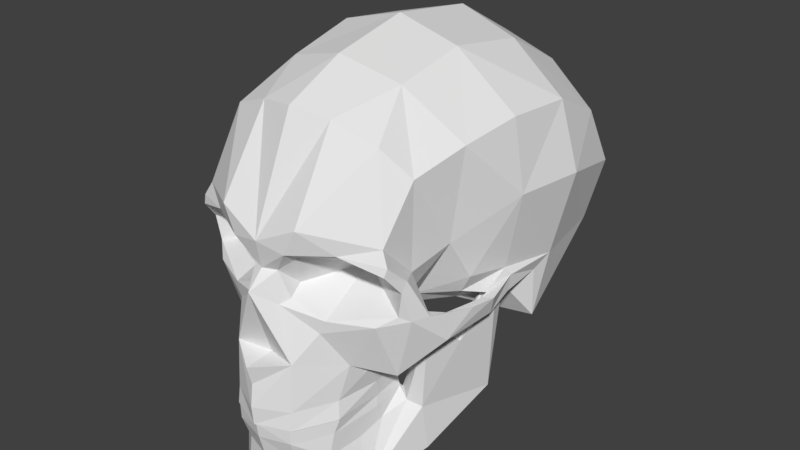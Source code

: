 # Source: stupid_ratt.blend  (saved by Blender 3.4.6; exported with 4.5.12 LTS)
import bpy
from mathutils import Matrix  # noqa: F401  (used for matrix-valued properties, if any)

bpy.ops.wm.read_factory_settings(use_empty=True)
scene = bpy.context.scene
scene.name = 'Scene'

# ---- collections
col_collection_1 = bpy.data.collections.new('Collection 1'); scene.collection.children.link(col_collection_1)

# ---- world
world_world = bpy.data.worlds.new('World'); scene.world = world_world
world_world.color = (0.05088, 0.05088, 0.05088)
world_world.use_sun_shadow = False
world_world.sun_shadow_jitter_overblur = 0.0
world_world.cycles.sampling_method = 'MANUAL'

# ---- meshes
me_cube_001 = bpy.data.meshes.new('Cube.001')
me_cube_001.from_pydata([(0.0, -0.9247, -0.946), (0.4541, -0.3528, -0.7846), (0.0, -0.8126, -0.9572), (0.2552, -0.7801, -0.9228), (0.2879, -0.5968, -0.905), (0.0, -0.9468, -0.5323), (0.1494, -0.7638, -0.9525), (0.159, -0.8687, -0.9405), (0.1491, -0.898, -0.5274), (0.3393, -0.6399, -0.8964), (0.0, -0.9051, -0.7219), (0.3201, -0.5037, -0.5932), (0.2494, -0.766, -0.6901), (0.1377, -0.8584, -0.7146), (0.2904, -0.6108, -0.6512), (0.3137, -0.3581, -0.5138), (0.2758, -0.7251, -0.5038), (0.311, -0.5223, -0.4726), (0.2597, -0.7444, -0.5744), (0.1497, -0.8951, -0.5982), (0.3144, -0.5338, -0.5266), (0.0, -0.9369, -0.6035), (0.3741, -0.4034, -0.5349), (0.4431, -0.3805, -0.5544), (0.2935, -0.3833, -0.4775), (0.3311, -0.3974, -0.4826), (0.3224, -0.4017, -0.4385), (0.2748, -0.4107, -0.4385), (0.0, -0.9022, -0.5279), (0.1301, -0.8645, -0.5239), (0.2206, -0.7133, -0.5048), (0.2534, -0.5127, -0.4795), (0.0, -0.9022, -0.5969), (0.1301, -0.8645, -0.5929), (0.2249, -0.7133, -0.5739), (0.2534, -0.5127, -0.5485), (0.0, -0.9398, -0.891), (0.3996, -0.3238, -0.8015)], [], [(33, 34, 4, 6), (13, 7, 3, 12), (10, 36, 7, 13), (2, 6, 7, 0), (12, 3, 9, 14), (20, 18, 12, 14), (21, 10, 13, 19), (19, 13, 12, 18), (2, 32, 33, 6), (34, 35, 4), (8, 19, 18, 16), (5, 21, 19, 8), (17, 16, 18, 20), (9, 22, 11), (22, 9, 23), (22, 15, 24, 25), (11, 20, 14), (22, 23, 1, 37, 15), (14, 9, 11), (9, 1, 23), (4, 9, 3, 6), (25, 20, 11), (17, 20, 25, 26), (24, 27, 26, 25), (5, 8, 29, 28), (8, 16, 30, 29), (16, 17, 31, 30), (17, 26, 27, 31), (29, 30, 34, 33), (28, 29, 33, 32), (30, 31, 35, 34), (31, 27, 24, 35), (35, 24, 15), (7, 6, 3), (7, 36, 0), (22, 25, 11), (4, 37, 1, 9), (15, 37, 4, 35)])
me_cube_001.materials.append(None)
me_cube_001.use_remesh_preserve_volume = False
me_cube_001.use_remesh_preserve_attributes = False
me_cube_001.use_mirror_vertex_groups = False
me_cube_001.update()
me_cube = bpy.data.meshes.new('Cube')
me_cube.from_pydata([(0.0, 0.9766, -0.02309), (0.614, 8.575e-05, 0.0001176), (0.0, -0.9383, 0.1063), (0.0, 0.0, 1.031), (0.0, 0.7981, -0.2166), (0.0, 0.7942, 0.7683), (0.5587, 0.6846, 0.0), (0.5985, 0.0, 0.7184), (0.0, -0.6653, 0.815), (0.4943, -0.511, 0.5892), (0.4559, 0.5914, -0.2322), (0.6001, 0.5933, 0.5686), (0.6493, -0.3156, 0.001895), (0.0, -0.3764, 0.9505), (0.5589, -0.2756, 0.6712), (0.6291, 0.279, -0.001117), (0.0, 0.5435, -0.333), (0.0, 0.436, 0.9724), (0.6186, 0.3141, 0.7066), (0.0, 0.961, 0.4101), (0.6536, 0.0, 0.3896), (0.0, -0.8829, 0.3141), (0.6226, 0.7238, 0.2927), (0.4836, -0.5087, 0.186), (0.5242, -0.3149, 0.2505), (0.7023, 0.3327, 0.3885), (0.2977, 0.9111, 0.02143), (0.3011, 1.574e-05, 0.9481), (0.3117, 0.6766, -0.206), (0.3074, 0.7166, 0.7115), (0.3771, -0.5783, 0.7106), (0.2873, -0.3346, 0.8726), (0.3181, 0.3805, 0.8933), (0.2797, 0.4752, -0.3431), (0.3254, -0.7716, 0.3099), (0.3061, 0.8854, 0.3628), (0.2782, -0.732, -0.5012), (0.5798, -0.0486, -0.08013), (0.0, -0.9528, -0.3248), (0.6215, -0.02847, -0.06316), (0.3026, -0.6838, -0.2424), (0.6103, -0.4346, -0.1151), (0.4675, -0.5767, -0.2773), (0.5392, -0.604, 0.2088), (0.0, -0.8586, 0.1855), (0.08483, -0.7308, 0.09298), (0.5835, -0.5144, 0.02446), (0.1633, 0.7709, -0.2284), (0.1789, -0.625, 0.7882), (0.1961, -0.8614, 0.4109), (0.08009, -0.8518, 0.0406), (0.1555, -0.872, -0.209), (0.06237, -0.8307, 0.1839), (0.4413, -0.6835, -0.007757), (0.4455, 0.1774, -0.3069), (0.5065, -0.7031, 0.2518), (0.3325, -0.5838, -0.2859), (0.531, -0.6282, 0.1595), (0.5311, -0.5051, 0.02492), (0.3129, -0.5206, -0.4697), (0.5453, -0.1982, 0.05265), (0.604, 0.1963, -0.06108), (0.5913, 0.2261, -0.3133), (0.136, -0.8669, 0.2899), (0.2183, -0.4609, 0.1192), (0.5096, -0.6218, 0.04121), (0.2966, 0.175, -0.3005), (0.3252, -0.3838, -0.2295), (0.3268, -0.3988, -0.4327), (0.0, -0.9668, -0.4352), (0.2685, -0.7191, -0.4145), (0.1558, -0.8867, -0.4374), (0.3173, -0.5357, -0.3916), (0.3314, -0.3954, -0.3533), (0.0, -0.9771, -0.2318), (0.0, -0.8317, -0.2213), (0.1393, -0.7815, 0.2488), (0.5136, -0.6906, 0.2891), (0.2556, -0.77, -0.009007), (0.2276, -0.7761, -0.07392), (0.1614, -0.8942, -0.5243), (0.0, -0.9585, -0.526), (0.5229, -0.4558, -0.08792), (0.5018, 0.06425, -0.08723), (0.0, 0.175, -0.2814), (0.625, -0.2231, -0.006856), (0.5908, -0.008112, 0.03332), (0.5854, -0.411, -0.00443), (0.4262, -0.4619, 0.04537), (0.4225, -0.4568, -0.08352), (0.4894, -0.1823, -0.04381), (0.6075, -0.2166, -0.1086), (0.2739, -0.3237, -0.1182), (0.6712, -0.2007, 0.001006), (0.6445, -0.1848, -0.08889), (0.1046, -0.8059, 0.05861), (0.4155, -0.1237, -0.124), (0.5513, -0.5892, 0.02173), (0.3433, -0.3117, -0.05396), (0.197, -0.2538, -0.1767), (0.2618, -0.3988, -0.4327), (0.2401, -0.3961, -0.3471), (0.0, -0.2562, -0.1557), (0.4788, -0.6756, 0.3527), (0.2273, -0.7116, -0.4963), (0.255, -0.5012, -0.4618), (0.128, -0.8665, -0.5163), (0.0, -0.902, -0.5248), (0.2273, -0.7116, -0.4059), (0.255, -0.5012, -0.3714), (0.128, -0.8665, -0.4258), (0.0, -0.902, -0.4344), (0.1735, -0.4691, -0.2466), (0.1394, -0.6832, -0.3117), (0.07613, -0.8094, -0.328), (0.0, -0.8384, -0.335), (0.0, -0.4642, -0.2062), (0.0, -0.6783, -0.2367)], [], [(35, 29, 11, 22), (26, 6, 10, 28), (6, 62, 10), (25, 22, 11, 18), (58, 88, 23), (54, 28, 10, 62), (32, 18, 11, 29), (31, 30, 9, 14), (27, 31, 14, 7), (99, 102, 84, 66), (20, 7, 14), (27, 7, 18, 32), (20, 25, 18, 7), (25, 15, 6, 22), (26, 35, 22, 6), (31, 48, 30), (16, 47, 28, 33), (77, 103, 34), (26, 28, 47), (67, 89, 56), (93, 12, 41, 94), (41, 46, 97), (39, 37, 83), (41, 42, 82), (71, 69, 81, 80), (39, 94, 91, 37), (2, 50, 52, 44), (70, 71, 80, 36), (74, 38, 51), (19, 5, 29, 35), (0, 26, 47, 4), (21, 49, 48, 8), (16, 4, 47), (17, 32, 29, 5), (13, 8, 48, 31), (3, 13, 31, 27), (3, 27, 32, 17), (21, 63, 49), (0, 19, 35, 26), (33, 66, 84, 16), (33, 54, 66), (33, 28, 54), (46, 12, 87), (63, 52, 76), (50, 2, 51), (57, 97, 46, 43), (70, 72, 56, 40), (1, 93, 94, 39), (1, 15, 86), (24, 60, 20), (61, 39, 83), (15, 61, 62), (62, 61, 83), (62, 83, 54), (6, 15, 62), (64, 57, 55), (44, 52, 63, 21), (64, 55, 34), (52, 50, 95), (90, 83, 37), (77, 43, 23), (72, 59, 68, 73), (56, 72, 73, 67), (36, 59, 72, 70), (40, 51, 71, 70), (51, 38, 69, 71), (57, 64, 65), (51, 2, 75), (74, 51, 75), (34, 63, 76), (52, 45, 76), (34, 76, 64), (65, 64, 78, 53), (78, 79, 53), (40, 79, 51), (79, 78, 50), (53, 79, 40, 42), (61, 15, 1, 39), (58, 46, 87), (14, 9, 24), (41, 12, 46), (9, 103, 23, 24), (40, 56, 42), (94, 41, 82, 91), (83, 96, 54), (88, 92, 98), (88, 58, 89), (87, 85, 91, 82), (58, 87, 82), (86, 60, 90, 37), (85, 86, 37, 91), (93, 85, 87, 12), (1, 86, 85, 93), (60, 86, 20), (103, 77, 23), (89, 67, 92), (76, 45, 64), (89, 82, 42, 56), (51, 79, 50), (78, 64, 45), (78, 45, 95), (50, 78, 95), (45, 52, 95), (15, 25, 20, 86), (24, 20, 14), (90, 98, 96), (83, 90, 96), (46, 58, 23, 43), (34, 55, 77), (89, 58, 82), (57, 65, 97), (97, 65, 53), (42, 41, 97), (42, 97, 53), (92, 88, 89), (88, 98, 24, 23), (90, 60, 98), (98, 60, 24), (98, 92, 96), (99, 96, 92), (67, 99, 92), (96, 99, 66, 54), (67, 73, 99), (101, 99, 73), (100, 101, 73, 68), (49, 63, 34), (103, 49, 34), (9, 30, 103), (36, 80, 106, 104), (80, 81, 107, 106), (68, 59, 105, 100), (59, 36, 104, 105), (105, 104, 108, 109), (106, 107, 111, 110), (104, 106, 110, 108), (100, 105, 109, 101), (101, 109, 112), (110, 111, 115, 114), (109, 108, 113, 112), (108, 110, 114, 113), (112, 113, 117, 116), (113, 114, 117), (114, 115, 117), (101, 112, 99), (99, 112, 116, 102), (43, 77, 55, 57), (49, 103, 30), (48, 49, 30)])
me_cube.materials.append(None)
me_cube.use_remesh_preserve_volume = False
me_cube.use_remesh_preserve_attributes = False
me_cube.use_mirror_vertex_groups = False
me_cube.update()
me_cube_002 = bpy.data.meshes.new('Cube.002')
me_cube_002.from_pydata([(0.4541, -0.3528, -0.7846), (0.5401, -0.02861, -0.5841), (0.4532, -0.3664, -0.1059), (0.4745, -0.0305, -0.6108), (0.3137, -0.3581, -0.5138), (0.4847, -0.3994, -0.1012), (0.5948, -0.0817, -0.07998), (0.5006, -0.01463, -0.08266), (0.5789, -0.01162, -0.08072), (0.3741, -0.4034, -0.5349), (0.529, -0.2329, -0.2515), (0.4762, -0.2329, -0.2515), (0.4431, -0.3805, -0.5544), (0.3996, -0.3238, -0.8015)], [], [(10, 12, 1), (6, 1, 8), (7, 8, 1, 3), (4, 9, 5, 2), (13, 3, 1, 0), (4, 3, 13), (4, 7, 3), (6, 10, 1), (11, 2, 5, 10), (7, 11, 10, 6), (8, 7, 6), (11, 4, 2), (4, 11, 7), (5, 9, 12), (5, 12, 10), (12, 0, 1)])
me_cube_002.materials.append(None)
me_cube_002.use_remesh_preserve_volume = False
me_cube_002.use_remesh_preserve_attributes = False
me_cube_002.use_mirror_vertex_groups = False
me_cube_002.update()
arm_armature_001 = bpy.data.armatures.new('Armature.001')  # bones are not reproduced

# ---- objects
ob_cube_001 = bpy.data.objects.new('Cube.001', me_cube_001)
ob_cube = bpy.data.objects.new('Cube', me_cube)
ob_cube_002 = bpy.data.objects.new('Cube.002', me_cube_002)
ob_armature = bpy.data.objects.new('Armature', arm_armature_001)

# ---- transforms, parenting, visibility, modifiers, constraints
ob_cube_001.parent = ob_armature
ob_cube_001.location = (0.0, 0.0, 0.0)
ob_cube_001.lineart.crease_threshold = 0.0
_m = ob_cube_001.modifiers.new('Mirror', 'MIRROR')
_m.use_clip = True
_m = ob_cube_001.modifiers.new('Armature', 'ARMATURE')
_m.object = ob_armature
ob_cube.location = (0.0, 0.0, 0.0)
ob_cube.lineart.crease_threshold = 0.0
_m = ob_cube.modifiers.new('Mirror', 'MIRROR')
_m.use_clip = True
ob_cube_002.parent = ob_armature
ob_cube_002.location = (0.0, 0.0, 0.0)
ob_cube_002.lineart.crease_threshold = 0.0
_m = ob_cube_002.modifiers.new('Mirror', 'MIRROR')
_m.use_clip = True
_m = ob_cube_002.modifiers.new('Armature', 'ARMATURE')
_m.object = ob_armature
ob_armature.location = (0.0, 0.0, 0.0)

# ---- collection membership
col_collection_1.objects.link(ob_cube_001)
col_collection_1.objects.link(ob_cube)
col_collection_1.objects.link(ob_cube_002)
col_collection_1.objects.link(ob_armature)

# ---- scene / render settings (as saved in the file)
scene.frame_start = 1; scene.frame_end = 10; scene.frame_set(0)
scene.render.engine = 'BLENDER_EEVEE_NEXT'
scene.render.resolution_percentage = 50
scene.render.dither_intensity = 0.0
scene.cycles.use_denoising = False
scene.cycles.samples = 128
scene.cycles.sampling_pattern = 'TABULATED_SOBOL'
scene.cycles.use_adaptive_sampling = False
scene.cycles.use_light_tree = False
scene.cycles.blur_glossy = 0.0
scene.cycles.sample_clamp_indirect = 0.0
scene.view_settings.view_transform = 'Standard'
bpy.context.view_layer.update()

# ---- added for rendering (the .blend has no active camera and no usable light): camera, sun
cam_auto = bpy.data.cameras.new('AutoCamera')
cam_auto.lens = 50.0
cam_auto.sensor_width = 36.0
cam_auto.clip_end = 1000.0
ob_auto_camera = bpy.data.objects.new('AutoCamera', cam_auto)
scene.collection.objects.link(ob_auto_camera)
ob_auto_camera.location = (2.88792, -3.46575, 2.34717)
ob_auto_camera.rotation_euler = (1.09748, -7.21219e-08, 0.694738)
scene.camera = ob_auto_camera
light_auto_sun = bpy.data.lights.new('AutoSun', 'SUN')
light_auto_sun.energy = 3.0
light_auto_sun.angle = 0.0523599
ob_auto_sun = bpy.data.objects.new('AutoSun', light_auto_sun)
scene.collection.objects.link(ob_auto_sun)
ob_auto_sun.rotation_euler = (0.872665, 0.174533, 0.523599)
bpy.context.view_layer.update()
